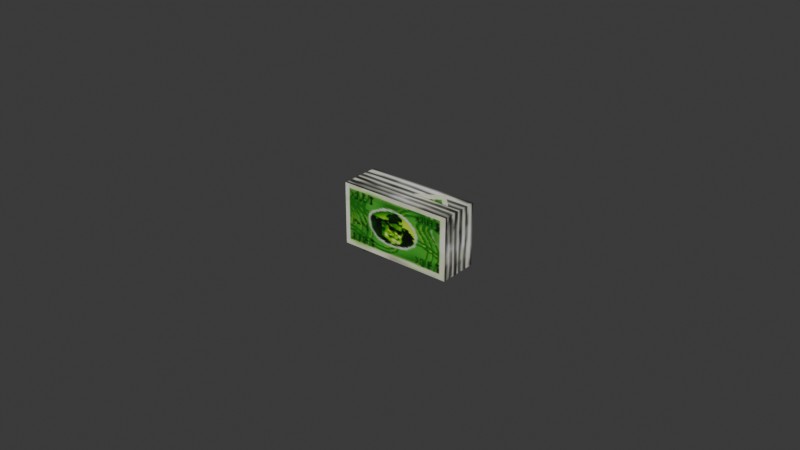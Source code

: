 # Source: Geld.blend  (saved by Blender 5.1.30; exported with 4.5.12 LTS)
import bpy
from mathutils import Matrix  # noqa: F401  (used for matrix-valued properties, if any)

bpy.ops.wm.read_factory_settings(use_empty=True)
scene = bpy.context.scene
scene.name = 'Scene'

# ---- collections
col_collection = bpy.data.collections.new('Collection'); scene.collection.children.link(col_collection)

# ---- images (referenced by path relative to the original .blend; pixels are not part of the script)
import os
ASSET_DIR = os.environ.get("B2B_ASSET_DIR", "")  # directory of the original .blend (textures are referenced by path, not embedded)
HERE = os.path.dirname(os.path.abspath(__file__))  # packed textures are extracted next to this script under _unpacked/

def load_image(name, relpath, width, height, colorspace="sRGB"):
    """Load a texture the original file referenced (path relative to the .blend, or extracted next to this script)."""
    p = next((c for c in (os.path.join(HERE, relpath), os.path.join(ASSET_DIR, relpath)) if relpath and os.path.exists(c)), "")
    if p:
        img = bpy.data.images.load(p, check_existing=True)
        img.name = name
    else:  # same state as the original file: an image datablock whose file is absent (Cycles renders it pink)
        img = bpy.data.images.new(name, width, height)
        img.source = "FILE"
        img.filepath = "//" + (relpath or name)
    img.colorspace_settings.name = colorspace
    return img
img_buck_seite_tif = load_image('Buck_Seite.tif', '_unpacked/Buck_Seite.c1ae85d6.tif', 16, 18, 'sRGB')
img_buck_tif = load_image('buck.tif', '_unpacked/buck.2d3284c3.tif', 98, 88, 'sRGB')

# ---- materials (node trees are filled in below, after node groups)
mat_lambert92_pplaneshape4 = bpy.data.materials.new('lambert92_pPlaneShape4')
mat_lambert91_pplaneshape5 = bpy.data.materials.new('lambert91_pPlaneShape5')
mat_lambert92_pplaneshape6 = bpy.data.materials.new('lambert92_pPlaneShape6')
mat_lambert92_pplaneshape7 = bpy.data.materials.new('lambert92_pPlaneShape7')
mat_lambert92_pplaneshape8 = bpy.data.materials.new('lambert92_pPlaneShape8')
mat_lambert91_pplaneshape9 = bpy.data.materials.new('lambert91_pPlaneShape9')
mat_lambert91_pplaneshape10 = bpy.data.materials.new('lambert91_pPlaneShape10')

# ---- material node trees
mat_lambert92_pplaneshape4.use_nodes = True; mat_lambert92_pplaneshape4.node_tree.nodes.clear()
_N = mat_lambert92_pplaneshape4.node_tree.nodes; _L = mat_lambert92_pplaneshape4.node_tree.links
n0 = _N.new('ShaderNodeOutputMaterial'); n0.name = 'Material Output'; n0.location = (400, 0)
n1 = _N.new('ShaderNodeBsdfPrincipled'); n1.name = 'Principled BSDF'; n1.location = (0, 0)
n2 = _N.new('ShaderNodeUVMap'); n2.name = 'UV Map'; n2.location = (-800, 0)
n2.uv_map = 'UVMap'
n3 = _N.new('ShaderNodeMapping'); n3.name = 'Mapping'; n3.location = (-600, 0)
n4 = _N.new('ShaderNodeTexImage'); n4.name = 'Image Texture'; n4.location = (-400, 0)
n4.image = img_buck_seite_tif
_L.new(n1.outputs[0], n0.inputs[0])
_L.new(n2.outputs[0], n3.inputs[0])
_L.new(n3.outputs[0], n4.inputs[0])
_L.new(n4.outputs[0], n1.inputs[0])
_L.new(n4.outputs[1], n1.inputs[4])
n0.is_active_output = True
mat_lambert91_pplaneshape5.use_nodes = True; mat_lambert91_pplaneshape5.node_tree.nodes.clear()
_N = mat_lambert91_pplaneshape5.node_tree.nodes; _L = mat_lambert91_pplaneshape5.node_tree.links
n0 = _N.new('ShaderNodeOutputMaterial'); n0.name = 'Material Output'; n0.location = (400, 0)
n1 = _N.new('ShaderNodeBsdfPrincipled'); n1.name = 'Principled BSDF'; n1.location = (0, 0)
n2 = _N.new('ShaderNodeUVMap'); n2.name = 'UV Map'; n2.location = (-800, 0)
n2.uv_map = 'UVMap'
n3 = _N.new('ShaderNodeMapping'); n3.name = 'Mapping'; n3.location = (-600, 0)
n3.inputs[3].default_value = (1.0, -1.0, 1.0)
n4 = _N.new('ShaderNodeTexImage'); n4.name = 'Image Texture'; n4.location = (-400, 0)
n4.image = img_buck_tif
_L.new(n1.outputs[0], n0.inputs[0])
_L.new(n2.outputs[0], n3.inputs[0])
_L.new(n3.outputs[0], n4.inputs[0])
_L.new(n4.outputs[0], n1.inputs[0])
_L.new(n4.outputs[1], n1.inputs[4])
n0.is_active_output = True
mat_lambert92_pplaneshape6.use_nodes = True; mat_lambert92_pplaneshape6.node_tree.nodes.clear()
_N = mat_lambert92_pplaneshape6.node_tree.nodes; _L = mat_lambert92_pplaneshape6.node_tree.links
n0 = _N.new('ShaderNodeOutputMaterial'); n0.name = 'Material Output'; n0.location = (400, 0)
n1 = _N.new('ShaderNodeBsdfPrincipled'); n1.name = 'Principled BSDF'; n1.location = (0, 0)
n2 = _N.new('ShaderNodeUVMap'); n2.name = 'UV Map'; n2.location = (-800, 0)
n2.uv_map = 'UVMap'
n3 = _N.new('ShaderNodeMapping'); n3.name = 'Mapping'; n3.location = (-600, 0)
n4 = _N.new('ShaderNodeTexImage'); n4.name = 'Image Texture'; n4.location = (-400, 0)
n4.image = img_buck_seite_tif
_L.new(n1.outputs[0], n0.inputs[0])
_L.new(n2.outputs[0], n3.inputs[0])
_L.new(n3.outputs[0], n4.inputs[0])
_L.new(n4.outputs[0], n1.inputs[0])
_L.new(n4.outputs[1], n1.inputs[4])
n0.is_active_output = True
mat_lambert92_pplaneshape7.use_nodes = True; mat_lambert92_pplaneshape7.node_tree.nodes.clear()
_N = mat_lambert92_pplaneshape7.node_tree.nodes; _L = mat_lambert92_pplaneshape7.node_tree.links
n0 = _N.new('ShaderNodeOutputMaterial'); n0.name = 'Material Output'; n0.location = (400, 0)
n1 = _N.new('ShaderNodeBsdfPrincipled'); n1.name = 'Principled BSDF'; n1.location = (0, 0)
n2 = _N.new('ShaderNodeUVMap'); n2.name = 'UV Map'; n2.location = (-800, 0)
n2.uv_map = 'UVMap'
n3 = _N.new('ShaderNodeMapping'); n3.name = 'Mapping'; n3.location = (-600, 0)
n4 = _N.new('ShaderNodeTexImage'); n4.name = 'Image Texture'; n4.location = (-400, 0)
n4.image = img_buck_seite_tif
_L.new(n1.outputs[0], n0.inputs[0])
_L.new(n2.outputs[0], n3.inputs[0])
_L.new(n3.outputs[0], n4.inputs[0])
_L.new(n4.outputs[0], n1.inputs[0])
_L.new(n4.outputs[1], n1.inputs[4])
n0.is_active_output = True
mat_lambert92_pplaneshape8.use_nodes = True; mat_lambert92_pplaneshape8.node_tree.nodes.clear()
_N = mat_lambert92_pplaneshape8.node_tree.nodes; _L = mat_lambert92_pplaneshape8.node_tree.links
n0 = _N.new('ShaderNodeOutputMaterial'); n0.name = 'Material Output'; n0.location = (400, 0)
n1 = _N.new('ShaderNodeBsdfPrincipled'); n1.name = 'Principled BSDF'; n1.location = (0, 0)
n2 = _N.new('ShaderNodeUVMap'); n2.name = 'UV Map'; n2.location = (-800, 0)
n2.uv_map = 'UVMap'
n3 = _N.new('ShaderNodeMapping'); n3.name = 'Mapping'; n3.location = (-600, 0)
n4 = _N.new('ShaderNodeTexImage'); n4.name = 'Image Texture'; n4.location = (-400, 0)
n4.image = img_buck_seite_tif
_L.new(n1.outputs[0], n0.inputs[0])
_L.new(n2.outputs[0], n3.inputs[0])
_L.new(n3.outputs[0], n4.inputs[0])
_L.new(n4.outputs[0], n1.inputs[0])
_L.new(n4.outputs[1], n1.inputs[4])
n0.is_active_output = True
mat_lambert91_pplaneshape9.use_nodes = True; mat_lambert91_pplaneshape9.node_tree.nodes.clear()
_N = mat_lambert91_pplaneshape9.node_tree.nodes; _L = mat_lambert91_pplaneshape9.node_tree.links
n0 = _N.new('ShaderNodeOutputMaterial'); n0.name = 'Material Output'; n0.location = (400, 0)
n1 = _N.new('ShaderNodeBsdfPrincipled'); n1.name = 'Principled BSDF'; n1.location = (0, 0)
n2 = _N.new('ShaderNodeUVMap'); n2.name = 'UV Map'; n2.location = (-800, 0)
n2.uv_map = 'UVMap'
n3 = _N.new('ShaderNodeMapping'); n3.name = 'Mapping'; n3.location = (-600, 0)
n4 = _N.new('ShaderNodeTexImage'); n4.name = 'Image Texture'; n4.location = (-400, 0)
n4.image = img_buck_tif
_L.new(n1.outputs[0], n0.inputs[0])
_L.new(n2.outputs[0], n3.inputs[0])
_L.new(n3.outputs[0], n4.inputs[0])
_L.new(n4.outputs[0], n1.inputs[0])
_L.new(n4.outputs[1], n1.inputs[4])
n0.is_active_output = True
mat_lambert91_pplaneshape10.use_nodes = True; mat_lambert91_pplaneshape10.node_tree.nodes.clear()
_N = mat_lambert91_pplaneshape10.node_tree.nodes; _L = mat_lambert91_pplaneshape10.node_tree.links
n0 = _N.new('ShaderNodeOutputMaterial'); n0.name = 'Material Output'; n0.location = (400, 0)
n1 = _N.new('ShaderNodeBsdfPrincipled'); n1.name = 'Principled BSDF'; n1.location = (0, 0)
n2 = _N.new('ShaderNodeUVMap'); n2.name = 'UV Map'; n2.location = (-800, 0)
n2.uv_map = 'UVMap'
n3 = _N.new('ShaderNodeMapping'); n3.name = 'Mapping'; n3.location = (-600, 0)
n4 = _N.new('ShaderNodeTexImage'); n4.name = 'Image Texture'; n4.location = (-400, 0)
n4.image = img_buck_tif
_L.new(n1.outputs[0], n0.inputs[0])
_L.new(n2.outputs[0], n3.inputs[0])
_L.new(n3.outputs[0], n4.inputs[0])
_L.new(n4.outputs[0], n1.inputs[0])
_L.new(n4.outputs[1], n1.inputs[4])
n0.is_active_output = True

# ---- world
world_world = bpy.data.worlds.new('World'); scene.world = world_world
world_world.use_nodes = True; world_world.node_tree.nodes.clear()
_N = world_world.node_tree.nodes; _L = world_world.node_tree.links
n0 = _N.new('ShaderNodeOutputWorld'); n0.name = 'World Output'; n0.location = (200, 100)
n1 = _N.new('ShaderNodeBackground'); n1.name = 'Background'; n1.location = (-200, 100)
n1.inputs[0].default_value = (0.05088, 0.05088, 0.05088, 1.0)
_L.new(n1.outputs[0], n0.inputs[0])
n0.is_active_output = True
world_world.color = (0.05088, 0.05088, 0.05088)
world_world.sun_shadow_jitter_overblur = 0.0

# ---- meshes
me_pplaneshape4 = bpy.data.meshes.new('pPlaneShape4')
me_pplaneshape4.from_pydata([(-1.035, -0.1513, -0.4716), (-0.9981, -0.1513, -0.4716), (-1.035, -0.1513, -0.4843), (-0.9981, -0.1513, -0.4843)], [], [(0, 3, 1), (0, 2, 3)])
_uv = me_pplaneshape4.uv_layers.new(name='UVMap')
_uv.uv.foreach_set('vector', [0.0, 0.0, 1.0, 1.0, 1.0, 0.0, 0.0, 0.0, 0.0, 1.0, 1.0, 1.0])
me_pplaneshape4.materials.append(mat_lambert92_pplaneshape4)
me_pplaneshape4.update()
me_pplaneshape5 = bpy.data.meshes.new('pPlaneShape5')
me_pplaneshape5.from_pydata([(-1.035, -0.1513, -0.4716), (-0.9981, -0.1513, -0.4716), (-1.035, -0.1314, -0.4716), (-0.9981, -0.1314, -0.4716)], [], [(0, 3, 1), (0, 2, 3)])
_uv = me_pplaneshape5.uv_layers.new(name='UVMap')
_uv.uv.foreach_set('vector', [0.0, 0.0, 1.0, 1.0, 1.0, 0.0, 0.0, 0.0, 0.0, 1.0, 1.0, 1.0])
me_pplaneshape5.materials.append(mat_lambert91_pplaneshape5)
me_pplaneshape5.update()
me_pplaneshape6 = bpy.data.meshes.new('pPlaneShape6')
me_pplaneshape6.from_pydata([(-1.035, -0.1314, -0.4716), (-0.9981, -0.1314, -0.4716), (-1.035, -0.1314, -0.4843), (-0.9981, -0.1314, -0.4843)], [], [(0, 3, 1), (0, 2, 3)])
_uv = me_pplaneshape6.uv_layers.new(name='UVMap')
_uv.uv.foreach_set('vector', [0.0, 0.0, 1.0, 1.0, 1.0, 0.0, 0.0, 0.0, 0.0, 1.0, 1.0, 1.0])
me_pplaneshape6.materials.append(mat_lambert92_pplaneshape6)
me_pplaneshape6.update()
me_pplaneshape7 = bpy.data.meshes.new('pPlaneShape7')
me_pplaneshape7.from_pydata([(-0.9981, -0.1513, -0.4716), (-0.9981, -0.1314, -0.4716), (-0.9981, -0.1513, -0.4843), (-0.9981, -0.1314, -0.4843)], [], [(0, 3, 1), (0, 2, 3)])
_uv = me_pplaneshape7.uv_layers.new(name='UVMap')
_uv.uv.foreach_set('vector', [0.0, 0.0, 1.0, 1.0, 1.0, 0.0, 0.0, 0.0, 0.0, 1.0, 1.0, 1.0])
me_pplaneshape7.materials.append(mat_lambert92_pplaneshape7)
me_pplaneshape7.update()
me_pplaneshape8_001 = bpy.data.meshes.new('pPlaneShape8.001')
me_pplaneshape8_001.from_pydata([(-1.035, -0.1513, -0.4716), (-1.035, -0.1314, -0.4716), (-1.035, -0.1513, -0.4843), (-1.035, -0.1314, -0.4843)], [], [(0, 3, 1), (0, 2, 3)])
_uv = me_pplaneshape8_001.uv_layers.new(name='UVMap')
_uv.uv.foreach_set('vector', [0.0, 0.0, 1.0, 1.0, 1.0, 0.0, 0.0, 0.0, 0.0, 1.0, 1.0, 1.0])
me_pplaneshape8_001.materials.append(mat_lambert92_pplaneshape8)
me_pplaneshape8_001.update()
me_pplaneshape9 = bpy.data.meshes.new('pPlaneShape9')
me_pplaneshape9.from_pydata([(-1.035, -0.1476, -0.4777), (-0.9987, -0.1569, -0.4777), (-1.03, -0.1284, -0.4777), (-0.9938, -0.1376, -0.4777)], [], [(0, 3, 1), (0, 2, 3)])
_uv = me_pplaneshape9.uv_layers.new(name='UVMap')
_uv.uv.foreach_set('vector', [0.0, 0.0, 1.0, 1.0, 1.0, 0.0, 0.0, 0.0, 0.0, 1.0, 1.0, 1.0])
me_pplaneshape9.materials.append(mat_lambert91_pplaneshape9)
me_pplaneshape9.update()
me_pplaneshape10_001 = bpy.data.meshes.new('pPlaneShape10.001')
me_pplaneshape10_001.from_pydata([(-1.035, -0.1513, -0.4843), (-0.9981, -0.1513, -0.4843), (-1.035, -0.1314, -0.4843), (-0.9981, -0.1314, -0.4843)], [], [(0, 3, 1), (0, 2, 3)])
_uv = me_pplaneshape10_001.uv_layers.new(name='UVMap')
_uv.uv.foreach_set('vector', [0.0, 0.0, 1.0, 1.0, 1.0, 0.0, 0.0, 0.0, 0.0, 1.0, 1.0, 1.0])
me_pplaneshape10_001.materials.append(mat_lambert91_pplaneshape10)
me_pplaneshape10_001.update()

# ---- objects
ob_geldb_ndel = bpy.data.objects.new('Geldbündel', None)
ob_pplaneshape4 = bpy.data.objects.new('pPlaneShape4', me_pplaneshape4)
ob_pplaneshape5 = bpy.data.objects.new('pPlaneShape5', me_pplaneshape5)
ob_pplaneshape6 = bpy.data.objects.new('pPlaneShape6', me_pplaneshape6)
ob_pplaneshape7 = bpy.data.objects.new('pPlaneShape7', me_pplaneshape7)
ob_pplaneshape8 = bpy.data.objects.new('pPlaneShape8', me_pplaneshape8_001)
ob_pplaneshape9 = bpy.data.objects.new('pPlaneShape9', me_pplaneshape9)
ob_pplaneshape10 = bpy.data.objects.new('pPlaneShape10', me_pplaneshape10_001)

# ---- transforms, parenting, visibility, modifiers, constraints
ob_geldb_ndel.location = (-1.014, 0.4779, 0.1426)
ob_geldb_ndel.rotation_euler = (1.571, -0.0, 3.142)
ob_pplaneshape4.parent = ob_geldb_ndel
ob_pplaneshape4.location = (0.0, 0.0, 0.0)
ob_pplaneshape5.parent = ob_geldb_ndel
ob_pplaneshape5.location = (0.0, 0.0, 0.0)
ob_pplaneshape6.parent = ob_geldb_ndel
ob_pplaneshape6.location = (0.0, 0.0, 0.0)
ob_pplaneshape7.parent = ob_geldb_ndel
ob_pplaneshape7.location = (0.0, 0.0, 0.0)
ob_pplaneshape8.parent = ob_geldb_ndel
ob_pplaneshape8.location = (0.0, 0.0, 0.0)
ob_pplaneshape9.parent = ob_geldb_ndel
ob_pplaneshape9.location = (0.0, 0.0, 0.0)
ob_pplaneshape10.parent = ob_geldb_ndel
ob_pplaneshape10.location = (0.0, 0.0, 0.0)

# ---- collection membership
col_collection.objects.link(ob_geldb_ndel)
col_collection.objects.link(ob_pplaneshape4)
col_collection.objects.link(ob_pplaneshape5)
col_collection.objects.link(ob_pplaneshape6)
col_collection.objects.link(ob_pplaneshape7)
col_collection.objects.link(ob_pplaneshape8)
col_collection.objects.link(ob_pplaneshape9)
col_collection.objects.link(ob_pplaneshape10)

# ---- scene / render settings (as saved in the file)
scene.frame_start = 1; scene.frame_end = 250; scene.frame_set(1)
scene.render.engine = 'BLENDER_EEVEE_NEXT'
scene.render.bake_bias = 0.0
scene.render.bake_samples = 0
scene.cycles.sampling_pattern = 'TABULATED_SOBOL'
scene.eevee.use_volume_custom_range = False
bpy.context.view_layer.update()

# ---- added for rendering (the .blend has no active camera and no usable light): camera, sun
cam_auto = bpy.data.cameras.new('AutoCamera')
cam_auto.lens = 50.0
cam_auto.sensor_width = 36.0
cam_auto.clip_end = 1000.0
ob_auto_camera = bpy.data.objects.new('AutoCamera', cam_auto)
scene.collection.objects.link(ob_auto_camera)
ob_auto_camera.location = (0.185045, -0.222054, 0.148036)
ob_auto_camera.rotation_euler = (1.09748, -7.21219e-08, 0.694738)
scene.camera = ob_auto_camera
light_auto_sun = bpy.data.lights.new('AutoSun', 'SUN')
light_auto_sun.energy = 3.0
light_auto_sun.angle = 0.0523599
ob_auto_sun = bpy.data.objects.new('AutoSun', light_auto_sun)
scene.collection.objects.link(ob_auto_sun)
ob_auto_sun.rotation_euler = (0.872665, 0.174533, 0.523599)
bpy.context.view_layer.update()

